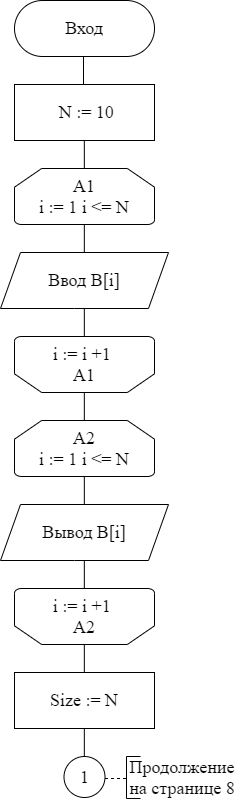

The diagram above was exported from draw.io. Its source (the exported page's mxGraphModel, read from the mxfile embedded in the PNG):
<mxGraphModel dx="302" dy="555" grid="1" gridSize="14" guides="1" tooltips="1" connect="1" arrows="1" fold="1" page="1" pageScale="1" pageWidth="827" pageHeight="1169" math="0" shadow="0">
  <root>
    <mxCell id="0" />
    <mxCell id="1" parent="0" />
    <mxCell id="p77lYaRdRUuy1M874pAF-1" value="&lt;font style=&quot;font-size: 18px&quot; face=&quot;Times New Roman&quot;&gt;Вход&lt;/font&gt;" style="rounded=1;whiteSpace=wrap;html=1;arcSize=50;" parent="1" vertex="1">
      <mxGeometry x="252" y="56" width="140" height="56" as="geometry" />
    </mxCell>
    <mxCell id="p77lYaRdRUuy1M874pAF-3" value="&lt;font style=&quot;font-size: 18px&quot;&gt;&amp;nbsp;N := 10&lt;/font&gt;" style="rounded=0;whiteSpace=wrap;html=1;fontFamily=Times New Roman;fontSize=14;" parent="1" vertex="1">
      <mxGeometry x="252" y="140" width="140" height="56" as="geometry" />
    </mxCell>
    <mxCell id="p77lYaRdRUuy1M874pAF-8" value="&lt;font style=&quot;font-size: 18px&quot;&gt;А1&lt;br&gt;i := 1 i &amp;lt;= N&lt;/font&gt;" style="strokeWidth=1;html=1;shape=mxgraph.flowchart.loop_limit;whiteSpace=wrap;rounded=1;fontFamily=Times New Roman;fontSize=14;" parent="1" vertex="1">
      <mxGeometry x="252" y="224" width="140" height="56" as="geometry" />
    </mxCell>
    <mxCell id="p77lYaRdRUuy1M874pAF-19" value="&lt;font style=&quot;font-size: 18px&quot;&gt;Ввод B[i]&lt;/font&gt;" style="shape=parallelogram;perimeter=parallelogramPerimeter;whiteSpace=wrap;html=1;fixedSize=1;rounded=1;fontFamily=Times New Roman;fontSize=14;strokeWidth=1;arcSize=0;" parent="1" vertex="1">
      <mxGeometry x="238" y="308" width="168" height="56" as="geometry" />
    </mxCell>
    <mxCell id="p77lYaRdRUuy1M874pAF-58" value="&lt;font style=&quot;font-size: 18px&quot;&gt;i := i +1&amp;nbsp;&lt;br&gt;А1&lt;/font&gt;" style="strokeWidth=1;html=1;shape=mxgraph.flowchart.loop_limit;whiteSpace=wrap;rounded=0;fontFamily=Times New Roman;fontSize=14;direction=west;" parent="1" vertex="1">
      <mxGeometry x="252" y="392" width="140" height="56" as="geometry" />
    </mxCell>
    <mxCell id="p77lYaRdRUuy1M874pAF-62" value="&lt;font style=&quot;font-size: 18px&quot;&gt;А2&lt;br&gt;i := 1 i &amp;lt;= N&lt;/font&gt;" style="strokeWidth=1;html=1;shape=mxgraph.flowchart.loop_limit;whiteSpace=wrap;rounded=1;fontFamily=Times New Roman;fontSize=14;" parent="1" vertex="1">
      <mxGeometry x="252" y="476" width="140" height="56" as="geometry" />
    </mxCell>
    <mxCell id="p77lYaRdRUuy1M874pAF-66" value="&lt;font style=&quot;font-size: 18px&quot;&gt;Вывод B[i]&lt;/font&gt;" style="shape=parallelogram;perimeter=parallelogramPerimeter;whiteSpace=wrap;html=1;fixedSize=1;rounded=1;fontFamily=Times New Roman;fontSize=14;strokeWidth=1;arcSize=0;" parent="1" vertex="1">
      <mxGeometry x="238" y="560" width="168" height="56" as="geometry" />
    </mxCell>
    <mxCell id="p77lYaRdRUuy1M874pAF-67" value="&lt;font style=&quot;font-size: 18px&quot;&gt;i := i +1&amp;nbsp;&lt;br&gt;А2&lt;/font&gt;" style="strokeWidth=1;html=1;shape=mxgraph.flowchart.loop_limit;whiteSpace=wrap;rounded=0;fontFamily=Times New Roman;fontSize=14;direction=west;" parent="1" vertex="1">
      <mxGeometry x="252" y="644" width="140" height="56" as="geometry" />
    </mxCell>
    <mxCell id="p77lYaRdRUuy1M874pAF-71" value="&lt;font style=&quot;font-size: 18px&quot;&gt;Size := N&lt;/font&gt;" style="rounded=0;whiteSpace=wrap;html=1;fontFamily=Times New Roman;fontSize=14;strokeWidth=1;" parent="1" vertex="1">
      <mxGeometry x="252" y="728" width="140" height="56" as="geometry" />
    </mxCell>
    <mxCell id="p77lYaRdRUuy1M874pAF-77" value="&lt;font style=&quot;font-size: 18px&quot;&gt;1&lt;/font&gt;" style="ellipse;whiteSpace=wrap;html=1;aspect=fixed;rounded=0;fontFamily=Times New Roman;fontSize=14;strokeWidth=1;" parent="1" vertex="1">
      <mxGeometry x="301.5" y="812" width="41" height="41" as="geometry" />
    </mxCell>
    <mxCell id="yJpEmFsEej_95YhUt6kf-1" value="" style="endArrow=none;html=1;rounded=0;fontFamily=Times New Roman;fontSize=18;" parent="1" edge="1">
      <mxGeometry width="50" height="50" relative="1" as="geometry">
        <mxPoint x="321" y="140" as="sourcePoint" />
        <mxPoint x="321" y="112" as="targetPoint" />
      </mxGeometry>
    </mxCell>
    <mxCell id="yJpEmFsEej_95YhUt6kf-2" value="" style="endArrow=none;html=1;rounded=0;fontFamily=Times New Roman;fontSize=18;" parent="1" edge="1">
      <mxGeometry width="50" height="50" relative="1" as="geometry">
        <mxPoint x="321.83" y="224" as="sourcePoint" />
        <mxPoint x="321.83" y="196" as="targetPoint" />
      </mxGeometry>
    </mxCell>
    <mxCell id="yJpEmFsEej_95YhUt6kf-3" value="" style="endArrow=none;html=1;rounded=0;fontFamily=Times New Roman;fontSize=18;" parent="1" edge="1">
      <mxGeometry width="50" height="50" relative="1" as="geometry">
        <mxPoint x="321.8299999999999" y="308" as="sourcePoint" />
        <mxPoint x="321.8299999999999" y="280" as="targetPoint" />
      </mxGeometry>
    </mxCell>
    <mxCell id="yJpEmFsEej_95YhUt6kf-4" value="" style="endArrow=none;html=1;rounded=0;fontFamily=Times New Roman;fontSize=18;" parent="1" edge="1">
      <mxGeometry width="50" height="50" relative="1" as="geometry">
        <mxPoint x="321.8299999999999" y="392" as="sourcePoint" />
        <mxPoint x="321.8299999999999" y="364" as="targetPoint" />
      </mxGeometry>
    </mxCell>
    <mxCell id="yJpEmFsEej_95YhUt6kf-5" value="" style="endArrow=none;html=1;rounded=0;fontFamily=Times New Roman;fontSize=18;" parent="1" edge="1">
      <mxGeometry width="50" height="50" relative="1" as="geometry">
        <mxPoint x="321.8299999999999" y="476" as="sourcePoint" />
        <mxPoint x="321.8299999999999" y="448" as="targetPoint" />
      </mxGeometry>
    </mxCell>
    <mxCell id="yJpEmFsEej_95YhUt6kf-6" value="" style="endArrow=none;html=1;rounded=0;fontFamily=Times New Roman;fontSize=18;" parent="1" edge="1">
      <mxGeometry width="50" height="50" relative="1" as="geometry">
        <mxPoint x="321.8299999999999" y="560" as="sourcePoint" />
        <mxPoint x="321.8299999999999" y="532" as="targetPoint" />
      </mxGeometry>
    </mxCell>
    <mxCell id="yJpEmFsEej_95YhUt6kf-7" value="" style="endArrow=none;html=1;rounded=0;fontFamily=Times New Roman;fontSize=18;" parent="1" edge="1">
      <mxGeometry width="50" height="50" relative="1" as="geometry">
        <mxPoint x="321.8299999999999" y="644" as="sourcePoint" />
        <mxPoint x="321.8299999999999" y="616" as="targetPoint" />
      </mxGeometry>
    </mxCell>
    <mxCell id="yJpEmFsEej_95YhUt6kf-8" value="" style="endArrow=none;html=1;rounded=0;fontFamily=Times New Roman;fontSize=18;" parent="1" edge="1">
      <mxGeometry width="50" height="50" relative="1" as="geometry">
        <mxPoint x="321.8299999999999" y="728" as="sourcePoint" />
        <mxPoint x="321.8299999999999" y="700" as="targetPoint" />
      </mxGeometry>
    </mxCell>
    <mxCell id="yJpEmFsEej_95YhUt6kf-9" value="" style="endArrow=none;html=1;rounded=0;fontFamily=Times New Roman;fontSize=18;" parent="1" edge="1">
      <mxGeometry width="50" height="50" relative="1" as="geometry">
        <mxPoint x="321.8299999999999" y="812" as="sourcePoint" />
        <mxPoint x="321.8299999999999" y="784" as="targetPoint" />
      </mxGeometry>
    </mxCell>
    <mxCell id="yJpEmFsEej_95YhUt6kf-11" value="" style="endArrow=none;dashed=1;html=1;rounded=0;fontFamily=Times New Roman;fontSize=18;" parent="1" edge="1">
      <mxGeometry width="50" height="50" relative="1" as="geometry">
        <mxPoint x="342.5" y="834" as="sourcePoint" />
        <mxPoint x="364" y="834" as="targetPoint" />
      </mxGeometry>
    </mxCell>
    <mxCell id="yJpEmFsEej_95YhUt6kf-12" value="" style="endArrow=none;html=1;rounded=0;fontFamily=Times New Roman;fontSize=18;" parent="1" edge="1">
      <mxGeometry width="50" height="50" relative="1" as="geometry">
        <mxPoint x="364" y="854" as="sourcePoint" />
        <mxPoint x="364" y="812" as="targetPoint" />
      </mxGeometry>
    </mxCell>
    <mxCell id="yJpEmFsEej_95YhUt6kf-14" value="" style="endArrow=none;html=1;rounded=0;fontFamily=Times New Roman;fontSize=18;" parent="1" edge="1">
      <mxGeometry width="50" height="50" relative="1" as="geometry">
        <mxPoint x="378" y="812" as="sourcePoint" />
        <mxPoint x="364" y="812" as="targetPoint" />
      </mxGeometry>
    </mxCell>
    <mxCell id="yJpEmFsEej_95YhUt6kf-15" value="" style="endArrow=none;html=1;rounded=0;fontFamily=Times New Roman;fontSize=18;" parent="1" edge="1">
      <mxGeometry width="50" height="50" relative="1" as="geometry">
        <mxPoint x="378" y="854" as="sourcePoint" />
        <mxPoint x="364" y="854" as="targetPoint" />
      </mxGeometry>
    </mxCell>
    <mxCell id="yJpEmFsEej_95YhUt6kf-16" value="Продолжение на странице 8" style="text;html=1;strokeColor=none;fillColor=none;align=center;verticalAlign=middle;whiteSpace=wrap;rounded=0;fontFamily=Times New Roman;fontSize=18;" parent="1" vertex="1">
      <mxGeometry x="364" y="812" width="112" height="42" as="geometry" />
    </mxCell>
  </root>
</mxGraphModel>